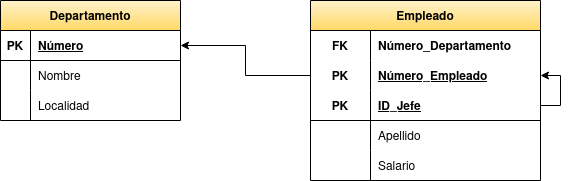

The diagram above was exported from draw.io. Its source (the exported page's mxGraphModel, read from the mxfile embedded in the PNG):
<mxGraphModel dx="460" dy="770" grid="1" gridSize="10" guides="1" tooltips="1" connect="1" arrows="1" fold="1" page="1" pageScale="1" pageWidth="827" pageHeight="1169" math="0" shadow="0">
  <root>
    <mxCell id="0" />
    <mxCell id="1" parent="0" />
    <mxCell id="QojRXQ2zz5l4X6BvLhCP-1" value="Departamento" style="shape=table;startSize=30;container=1;collapsible=1;childLayout=tableLayout;fixedRows=1;rowLines=0;fontStyle=1;align=center;resizeLast=1;strokeColor=default;strokeWidth=1;fillColor=#fff2cc;gradientColor=#ffd966;" vertex="1" parent="1">
      <mxGeometry x="20" y="300" width="180" height="120" as="geometry" />
    </mxCell>
    <mxCell id="QojRXQ2zz5l4X6BvLhCP-2" value="" style="shape=tableRow;horizontal=0;startSize=0;swimlaneHead=0;swimlaneBody=0;fillColor=none;collapsible=0;dropTarget=0;points=[[0,0.5],[1,0.5]];portConstraint=eastwest;top=0;left=0;right=0;bottom=1;strokeColor=default;strokeWidth=1;" vertex="1" parent="QojRXQ2zz5l4X6BvLhCP-1">
      <mxGeometry y="30" width="180" height="30" as="geometry" />
    </mxCell>
    <mxCell id="QojRXQ2zz5l4X6BvLhCP-3" value="PK" style="shape=partialRectangle;connectable=0;fillColor=none;top=0;left=0;bottom=0;right=0;fontStyle=1;overflow=hidden;strokeColor=default;strokeWidth=1;" vertex="1" parent="QojRXQ2zz5l4X6BvLhCP-2">
      <mxGeometry width="30" height="30" as="geometry">
        <mxRectangle width="30" height="30" as="alternateBounds" />
      </mxGeometry>
    </mxCell>
    <mxCell id="QojRXQ2zz5l4X6BvLhCP-4" value="Número" style="shape=partialRectangle;connectable=0;fillColor=none;top=0;left=0;bottom=0;right=0;align=left;spacingLeft=6;fontStyle=5;overflow=hidden;strokeColor=default;strokeWidth=1;" vertex="1" parent="QojRXQ2zz5l4X6BvLhCP-2">
      <mxGeometry x="30" width="150" height="30" as="geometry">
        <mxRectangle width="150" height="30" as="alternateBounds" />
      </mxGeometry>
    </mxCell>
    <mxCell id="QojRXQ2zz5l4X6BvLhCP-5" value="" style="shape=tableRow;horizontal=0;startSize=0;swimlaneHead=0;swimlaneBody=0;fillColor=none;collapsible=0;dropTarget=0;points=[[0,0.5],[1,0.5]];portConstraint=eastwest;top=0;left=0;right=0;bottom=0;strokeColor=default;strokeWidth=1;" vertex="1" parent="QojRXQ2zz5l4X6BvLhCP-1">
      <mxGeometry y="60" width="180" height="30" as="geometry" />
    </mxCell>
    <mxCell id="QojRXQ2zz5l4X6BvLhCP-6" value="" style="shape=partialRectangle;connectable=0;fillColor=none;top=0;left=0;bottom=0;right=0;editable=1;overflow=hidden;strokeColor=default;strokeWidth=1;" vertex="1" parent="QojRXQ2zz5l4X6BvLhCP-5">
      <mxGeometry width="30" height="30" as="geometry">
        <mxRectangle width="30" height="30" as="alternateBounds" />
      </mxGeometry>
    </mxCell>
    <mxCell id="QojRXQ2zz5l4X6BvLhCP-7" value="Nombre" style="shape=partialRectangle;connectable=0;fillColor=none;top=0;left=0;bottom=0;right=0;align=left;spacingLeft=6;overflow=hidden;strokeColor=default;strokeWidth=1;" vertex="1" parent="QojRXQ2zz5l4X6BvLhCP-5">
      <mxGeometry x="30" width="150" height="30" as="geometry">
        <mxRectangle width="150" height="30" as="alternateBounds" />
      </mxGeometry>
    </mxCell>
    <mxCell id="QojRXQ2zz5l4X6BvLhCP-8" value="" style="shape=tableRow;horizontal=0;startSize=0;swimlaneHead=0;swimlaneBody=0;fillColor=none;collapsible=0;dropTarget=0;points=[[0,0.5],[1,0.5]];portConstraint=eastwest;top=0;left=0;right=0;bottom=0;strokeColor=default;strokeWidth=1;" vertex="1" parent="QojRXQ2zz5l4X6BvLhCP-1">
      <mxGeometry y="90" width="180" height="30" as="geometry" />
    </mxCell>
    <mxCell id="QojRXQ2zz5l4X6BvLhCP-9" value="" style="shape=partialRectangle;connectable=0;fillColor=none;top=0;left=0;bottom=0;right=0;editable=1;overflow=hidden;strokeColor=default;strokeWidth=1;" vertex="1" parent="QojRXQ2zz5l4X6BvLhCP-8">
      <mxGeometry width="30" height="30" as="geometry">
        <mxRectangle width="30" height="30" as="alternateBounds" />
      </mxGeometry>
    </mxCell>
    <mxCell id="QojRXQ2zz5l4X6BvLhCP-10" value="Localidad" style="shape=partialRectangle;connectable=0;fillColor=none;top=0;left=0;bottom=0;right=0;align=left;spacingLeft=6;overflow=hidden;strokeColor=default;strokeWidth=1;" vertex="1" parent="QojRXQ2zz5l4X6BvLhCP-8">
      <mxGeometry x="30" width="150" height="30" as="geometry">
        <mxRectangle width="150" height="30" as="alternateBounds" />
      </mxGeometry>
    </mxCell>
    <mxCell id="QojRXQ2zz5l4X6BvLhCP-14" value="Empleado" style="shape=table;startSize=30;container=1;collapsible=1;childLayout=tableLayout;fixedRows=1;rowLines=0;fontStyle=1;align=center;resizeLast=1;strokeColor=default;strokeWidth=1;fillColor=#fff2cc;gradientColor=#ffd966;" vertex="1" parent="1">
      <mxGeometry x="330" y="300" width="230" height="180" as="geometry" />
    </mxCell>
    <mxCell id="QojRXQ2zz5l4X6BvLhCP-15" value="" style="shape=tableRow;horizontal=0;startSize=0;swimlaneHead=0;swimlaneBody=0;fillColor=none;collapsible=0;dropTarget=0;points=[[0,0.5],[1,0.5]];portConstraint=eastwest;top=0;left=0;right=0;bottom=0;strokeColor=#000000;strokeWidth=1;" vertex="1" parent="QojRXQ2zz5l4X6BvLhCP-14">
      <mxGeometry y="30" width="230" height="30" as="geometry" />
    </mxCell>
    <mxCell id="QojRXQ2zz5l4X6BvLhCP-16" value="FK" style="shape=partialRectangle;connectable=0;fillColor=none;top=0;left=0;bottom=0;right=0;fontStyle=1;overflow=hidden;strokeColor=#000000;strokeWidth=1;" vertex="1" parent="QojRXQ2zz5l4X6BvLhCP-15">
      <mxGeometry width="60" height="30" as="geometry">
        <mxRectangle width="60" height="30" as="alternateBounds" />
      </mxGeometry>
    </mxCell>
    <mxCell id="QojRXQ2zz5l4X6BvLhCP-17" value="Número_Departamento" style="shape=partialRectangle;connectable=0;fillColor=none;top=0;left=0;bottom=0;right=0;align=left;spacingLeft=6;fontStyle=1;overflow=hidden;strokeColor=#000000;strokeWidth=1;" vertex="1" parent="QojRXQ2zz5l4X6BvLhCP-15">
      <mxGeometry x="60" width="170" height="30" as="geometry">
        <mxRectangle width="170" height="30" as="alternateBounds" />
      </mxGeometry>
    </mxCell>
    <mxCell id="QojRXQ2zz5l4X6BvLhCP-18" value="" style="shape=tableRow;horizontal=0;startSize=0;swimlaneHead=0;swimlaneBody=0;fillColor=none;collapsible=0;dropTarget=0;points=[[0,0.5],[1,0.5]];portConstraint=eastwest;top=0;left=0;right=0;bottom=1;strokeColor=none;strokeWidth=1;" vertex="1" parent="QojRXQ2zz5l4X6BvLhCP-14">
      <mxGeometry y="60" width="230" height="30" as="geometry" />
    </mxCell>
    <mxCell id="QojRXQ2zz5l4X6BvLhCP-19" value="PK" style="shape=partialRectangle;connectable=0;fillColor=none;top=0;left=0;bottom=0;right=0;fontStyle=1;overflow=hidden;strokeColor=none;strokeWidth=1;" vertex="1" parent="QojRXQ2zz5l4X6BvLhCP-18">
      <mxGeometry width="60" height="30" as="geometry">
        <mxRectangle width="60" height="30" as="alternateBounds" />
      </mxGeometry>
    </mxCell>
    <mxCell id="QojRXQ2zz5l4X6BvLhCP-20" value="Número_Empleado" style="shape=partialRectangle;connectable=0;fillColor=none;top=0;left=0;bottom=0;right=0;align=left;spacingLeft=6;fontStyle=5;overflow=hidden;strokeColor=none;strokeWidth=1;" vertex="1" parent="QojRXQ2zz5l4X6BvLhCP-18">
      <mxGeometry x="60" width="170" height="30" as="geometry">
        <mxRectangle width="170" height="30" as="alternateBounds" />
      </mxGeometry>
    </mxCell>
    <mxCell id="QojRXQ2zz5l4X6BvLhCP-32" style="edgeStyle=orthogonalEdgeStyle;rounded=0;orthogonalLoop=1;jettySize=auto;html=1;entryX=1;entryY=0.5;entryDx=0;entryDy=0;exitX=1;exitY=0.5;exitDx=0;exitDy=0;" edge="1" parent="QojRXQ2zz5l4X6BvLhCP-14" source="QojRXQ2zz5l4X6BvLhCP-27" target="QojRXQ2zz5l4X6BvLhCP-18">
      <mxGeometry relative="1" as="geometry">
        <Array as="points">
          <mxPoint x="250" y="105" />
          <mxPoint x="250" y="75" />
        </Array>
      </mxGeometry>
    </mxCell>
    <mxCell id="QojRXQ2zz5l4X6BvLhCP-27" value="" style="shape=tableRow;horizontal=0;startSize=0;swimlaneHead=0;swimlaneBody=0;fillColor=none;collapsible=0;dropTarget=0;points=[[0,0.5],[1,0.5]];portConstraint=eastwest;top=0;left=0;right=0;bottom=1;strokeColor=#000000;strokeWidth=1;" vertex="1" parent="QojRXQ2zz5l4X6BvLhCP-14">
      <mxGeometry y="90" width="230" height="30" as="geometry" />
    </mxCell>
    <mxCell id="QojRXQ2zz5l4X6BvLhCP-28" value="PK" style="shape=partialRectangle;connectable=0;fillColor=none;top=0;left=0;bottom=0;right=0;fontStyle=1;overflow=hidden;strokeColor=#000000;strokeWidth=1;" vertex="1" parent="QojRXQ2zz5l4X6BvLhCP-27">
      <mxGeometry width="60" height="30" as="geometry">
        <mxRectangle width="60" height="30" as="alternateBounds" />
      </mxGeometry>
    </mxCell>
    <mxCell id="QojRXQ2zz5l4X6BvLhCP-29" value="ID_Jefe" style="shape=partialRectangle;connectable=0;fillColor=none;top=0;left=0;bottom=0;right=0;align=left;spacingLeft=6;fontStyle=5;overflow=hidden;strokeColor=#000000;strokeWidth=1;" vertex="1" parent="QojRXQ2zz5l4X6BvLhCP-27">
      <mxGeometry x="60" width="170" height="30" as="geometry">
        <mxRectangle width="170" height="30" as="alternateBounds" />
      </mxGeometry>
    </mxCell>
    <mxCell id="QojRXQ2zz5l4X6BvLhCP-21" value="" style="shape=tableRow;horizontal=0;startSize=0;swimlaneHead=0;swimlaneBody=0;fillColor=none;collapsible=0;dropTarget=0;points=[[0,0.5],[1,0.5]];portConstraint=eastwest;top=0;left=0;right=0;bottom=0;strokeColor=#000000;strokeWidth=1;" vertex="1" parent="QojRXQ2zz5l4X6BvLhCP-14">
      <mxGeometry y="120" width="230" height="30" as="geometry" />
    </mxCell>
    <mxCell id="QojRXQ2zz5l4X6BvLhCP-22" value="" style="shape=partialRectangle;connectable=0;fillColor=none;top=0;left=0;bottom=0;right=0;editable=1;overflow=hidden;strokeColor=#000000;strokeWidth=1;" vertex="1" parent="QojRXQ2zz5l4X6BvLhCP-21">
      <mxGeometry width="60" height="30" as="geometry">
        <mxRectangle width="60" height="30" as="alternateBounds" />
      </mxGeometry>
    </mxCell>
    <mxCell id="QojRXQ2zz5l4X6BvLhCP-23" value="Apellido" style="shape=partialRectangle;connectable=0;fillColor=none;top=0;left=0;bottom=0;right=0;align=left;spacingLeft=6;overflow=hidden;strokeColor=#000000;strokeWidth=1;" vertex="1" parent="QojRXQ2zz5l4X6BvLhCP-21">
      <mxGeometry x="60" width="170" height="30" as="geometry">
        <mxRectangle width="170" height="30" as="alternateBounds" />
      </mxGeometry>
    </mxCell>
    <mxCell id="QojRXQ2zz5l4X6BvLhCP-24" value="" style="shape=tableRow;horizontal=0;startSize=0;swimlaneHead=0;swimlaneBody=0;fillColor=none;collapsible=0;dropTarget=0;points=[[0,0.5],[1,0.5]];portConstraint=eastwest;top=0;left=0;right=0;bottom=0;strokeColor=#000000;strokeWidth=1;" vertex="1" parent="QojRXQ2zz5l4X6BvLhCP-14">
      <mxGeometry y="150" width="230" height="30" as="geometry" />
    </mxCell>
    <mxCell id="QojRXQ2zz5l4X6BvLhCP-25" value="" style="shape=partialRectangle;connectable=0;fillColor=none;top=0;left=0;bottom=0;right=0;editable=1;overflow=hidden;strokeColor=#000000;strokeWidth=1;" vertex="1" parent="QojRXQ2zz5l4X6BvLhCP-24">
      <mxGeometry width="60" height="30" as="geometry">
        <mxRectangle width="60" height="30" as="alternateBounds" />
      </mxGeometry>
    </mxCell>
    <mxCell id="QojRXQ2zz5l4X6BvLhCP-26" value="Salario" style="shape=partialRectangle;connectable=0;fillColor=none;top=0;left=0;bottom=0;right=0;align=left;spacingLeft=6;overflow=hidden;strokeColor=#000000;strokeWidth=1;" vertex="1" parent="QojRXQ2zz5l4X6BvLhCP-24">
      <mxGeometry x="60" width="170" height="30" as="geometry">
        <mxRectangle width="170" height="30" as="alternateBounds" />
      </mxGeometry>
    </mxCell>
    <mxCell id="QojRXQ2zz5l4X6BvLhCP-33" style="edgeStyle=orthogonalEdgeStyle;rounded=0;orthogonalLoop=1;jettySize=auto;html=1;exitX=0;exitY=0.5;exitDx=0;exitDy=0;entryX=1;entryY=0.5;entryDx=0;entryDy=0;" edge="1" parent="1" source="QojRXQ2zz5l4X6BvLhCP-18" target="QojRXQ2zz5l4X6BvLhCP-2">
      <mxGeometry relative="1" as="geometry" />
    </mxCell>
  </root>
</mxGraphModel>